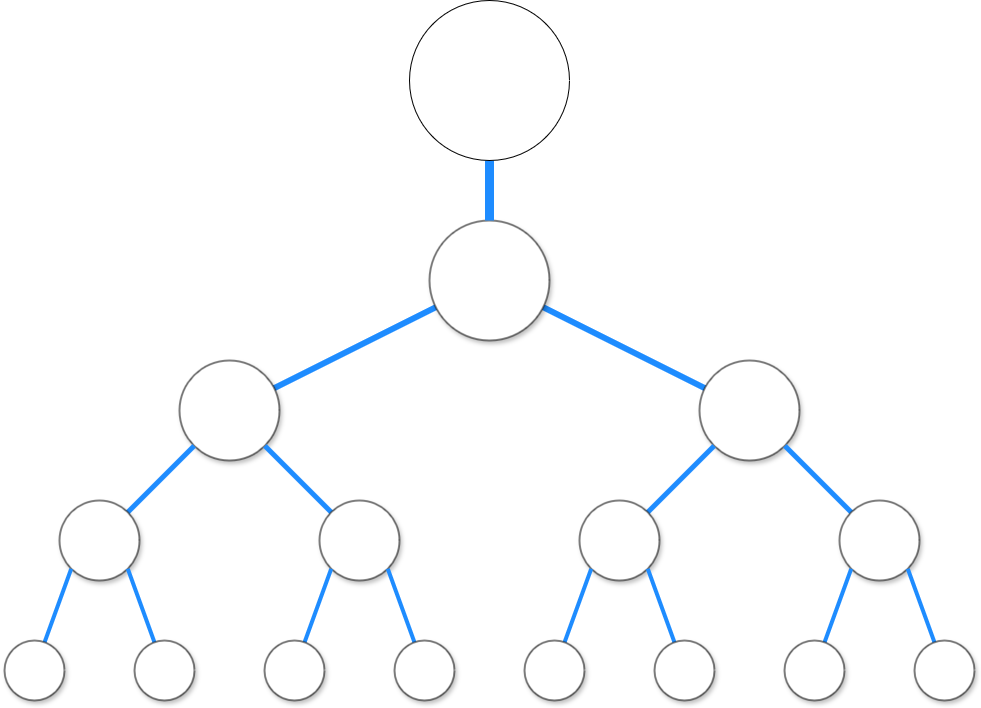

The diagram above was exported from draw.io. Its source (the exported page's mxGraphModel, read from the mxfile embedded in the PNG):
<mxGraphModel dx="1434" dy="822" grid="1" gridSize="10" guides="1" tooltips="1" connect="1" arrows="1" fold="1" page="1" pageScale="1" pageWidth="1100" pageHeight="850" background="none" math="0" shadow="0">
  <root>
    <mxCell id="0" />
    <mxCell id="1" parent="0" />
    <mxCell id="1ea317790d2ca983-13" value="relation" style="edgeStyle=none;rounded=1;labelBackgroundColor=none;startArrow=none;startFill=0;endArrow=none;endFill=0;jettySize=auto;orthogonalLoop=1;strokeColor=#1E8CFF;strokeWidth=6;fontFamily=Verdana;fontSize=12;flowAnimation=0;shadow=0;html=1;fontColor=none;noLabel=1;" parent="1" source="1ea317790d2ca983-1" target="1ea317790d2ca983-9" edge="1">
      <mxGeometry relative="1" as="geometry" />
    </mxCell>
    <mxCell id="1ea317790d2ca983-14" value="relation" style="edgeStyle=none;rounded=1;html=1;labelBackgroundColor=none;startArrow=none;startFill=0;startSize=5;endArrow=none;endFill=0;endSize=5;jettySize=auto;orthogonalLoop=1;strokeColor=#1E8CFF;strokeWidth=6;fontFamily=Verdana;fontSize=12;fontColor=none;noLabel=1;" parent="1" source="1ea317790d2ca983-1" target="1ea317790d2ca983-3" edge="1">
      <mxGeometry relative="1" as="geometry" />
    </mxCell>
    <mxCell id="1ea317790d2ca983-1" value="Starting&amp;nbsp;&lt;div&gt;node&lt;/div&gt;" style="ellipse;whiteSpace=wrap;html=1;rounded=0;shadow=1;comic=0;labelBackgroundColor=none;strokeWidth=1;fontFamily=Verdana;fontSize=12;align=center;fontColor=none;noLabel=1;" parent="1" vertex="1">
      <mxGeometry x="480" y="260" width="120" height="120" as="geometry" />
    </mxCell>
    <mxCell id="1ea317790d2ca983-3" value="&lt;span&gt;Node 3&lt;/span&gt;" style="ellipse;whiteSpace=wrap;html=1;rounded=0;shadow=1;comic=0;labelBackgroundColor=none;strokeWidth=1;fontFamily=Verdana;fontSize=12;align=center;fontColor=none;noLabel=1;" parent="1" vertex="1">
      <mxGeometry x="750" y="400" width="100" height="100" as="geometry" />
    </mxCell>
    <mxCell id="1ea317790d2ca983-9" value="Node 1" style="ellipse;whiteSpace=wrap;html=1;rounded=0;shadow=1;comic=0;labelBackgroundColor=none;strokeWidth=1;fontFamily=Verdana;fontSize=12;align=center;fontColor=none;noLabel=1;" parent="1" vertex="1">
      <mxGeometry x="230" y="400" width="100" height="100" as="geometry" />
    </mxCell>
    <mxCell id="O71zmAS3OTAFvLwmvDvT-1" value="relation" style="edgeStyle=none;rounded=1;labelBackgroundColor=none;startArrow=none;startFill=0;endArrow=none;endFill=0;jettySize=auto;orthogonalLoop=1;strokeColor=#1E8CFF;strokeWidth=5;fontFamily=Verdana;fontSize=12;flowAnimation=0;shadow=0;html=1;fontColor=none;noLabel=1;exitX=0;exitY=1;exitDx=0;exitDy=0;" edge="1" parent="1" target="O71zmAS3OTAFvLwmvDvT-2" source="1ea317790d2ca983-9">
      <mxGeometry relative="1" as="geometry">
        <mxPoint x="283" y="380" as="sourcePoint" />
      </mxGeometry>
    </mxCell>
    <mxCell id="O71zmAS3OTAFvLwmvDvT-2" value="Node 1" style="ellipse;whiteSpace=wrap;html=1;rounded=0;shadow=1;comic=0;labelBackgroundColor=none;strokeWidth=1;fontFamily=Verdana;fontSize=12;align=center;fontColor=none;noLabel=1;" vertex="1" parent="1">
      <mxGeometry x="110" y="540" width="80" height="80" as="geometry" />
    </mxCell>
    <mxCell id="O71zmAS3OTAFvLwmvDvT-3" value="relation" style="edgeStyle=none;rounded=1;labelBackgroundColor=none;startArrow=none;startFill=0;endArrow=none;endFill=0;jettySize=auto;orthogonalLoop=1;strokeColor=#1E8CFF;strokeWidth=5;fontFamily=Verdana;fontSize=12;flowAnimation=0;shadow=0;html=1;fontColor=none;noLabel=1;exitX=1;exitY=1;exitDx=0;exitDy=0;" edge="1" parent="1" target="O71zmAS3OTAFvLwmvDvT-4" source="1ea317790d2ca983-9">
      <mxGeometry relative="1" as="geometry">
        <mxPoint x="373" y="480" as="sourcePoint" />
      </mxGeometry>
    </mxCell>
    <mxCell id="O71zmAS3OTAFvLwmvDvT-4" value="Node 1" style="ellipse;whiteSpace=wrap;html=1;rounded=0;shadow=1;comic=0;labelBackgroundColor=none;strokeWidth=1;fontFamily=Verdana;fontSize=12;align=center;fontColor=none;noLabel=1;" vertex="1" parent="1">
      <mxGeometry x="370" y="540" width="80" height="80" as="geometry" />
    </mxCell>
    <mxCell id="O71zmAS3OTAFvLwmvDvT-5" value="relation" style="edgeStyle=none;rounded=1;labelBackgroundColor=none;startArrow=none;startFill=0;endArrow=none;endFill=0;jettySize=auto;orthogonalLoop=1;strokeColor=#1E8CFF;strokeWidth=5;fontFamily=Verdana;fontSize=12;flowAnimation=0;shadow=0;html=1;fontColor=none;noLabel=1;exitX=1;exitY=1;exitDx=0;exitDy=0;" edge="1" parent="1" target="O71zmAS3OTAFvLwmvDvT-6" source="1ea317790d2ca983-3">
      <mxGeometry relative="1" as="geometry">
        <mxPoint x="893" y="515" as="sourcePoint" />
      </mxGeometry>
    </mxCell>
    <mxCell id="O71zmAS3OTAFvLwmvDvT-6" value="Node 1" style="ellipse;whiteSpace=wrap;html=1;rounded=0;shadow=1;comic=0;labelBackgroundColor=none;strokeWidth=1;fontFamily=Verdana;fontSize=12;align=center;fontColor=none;noLabel=1;" vertex="1" parent="1">
      <mxGeometry x="890" y="540" width="80" height="80" as="geometry" />
    </mxCell>
    <mxCell id="O71zmAS3OTAFvLwmvDvT-7" value="relation" style="edgeStyle=none;rounded=1;labelBackgroundColor=none;startArrow=none;startFill=0;endArrow=none;endFill=0;jettySize=auto;orthogonalLoop=1;strokeColor=#1E8CFF;strokeWidth=5;fontFamily=Verdana;fontSize=12;flowAnimation=0;shadow=0;html=1;fontColor=none;noLabel=1;" edge="1" parent="1" target="O71zmAS3OTAFvLwmvDvT-8" source="1ea317790d2ca983-3">
      <mxGeometry relative="1" as="geometry">
        <mxPoint x="703" y="490" as="sourcePoint" />
      </mxGeometry>
    </mxCell>
    <mxCell id="O71zmAS3OTAFvLwmvDvT-8" value="Node 1" style="ellipse;whiteSpace=wrap;html=1;rounded=0;shadow=1;comic=0;labelBackgroundColor=none;strokeWidth=1;fontFamily=Verdana;fontSize=12;align=center;fontColor=none;noLabel=1;" vertex="1" parent="1">
      <mxGeometry x="630" y="540" width="80" height="80" as="geometry" />
    </mxCell>
    <mxCell id="O71zmAS3OTAFvLwmvDvT-9" value="relation" style="edgeStyle=none;rounded=1;labelBackgroundColor=none;startArrow=none;startFill=0;endArrow=none;endFill=0;jettySize=auto;orthogonalLoop=1;strokeColor=#1E8CFF;strokeWidth=4;fontFamily=Verdana;fontSize=12;flowAnimation=0;shadow=0;html=1;fontColor=none;noLabel=1;exitX=0;exitY=1;exitDx=0;exitDy=0;" edge="1" parent="1" target="O71zmAS3OTAFvLwmvDvT-10" source="O71zmAS3OTAFvLwmvDvT-2">
      <mxGeometry relative="1" as="geometry">
        <mxPoint x="139" y="480" as="sourcePoint" />
      </mxGeometry>
    </mxCell>
    <mxCell id="O71zmAS3OTAFvLwmvDvT-10" value="Node 1" style="ellipse;whiteSpace=wrap;html=1;rounded=0;shadow=1;comic=0;labelBackgroundColor=none;strokeWidth=1;fontFamily=Verdana;fontSize=12;align=center;fontColor=none;noLabel=1;" vertex="1" parent="1">
      <mxGeometry x="55" y="680" width="60" height="60" as="geometry" />
    </mxCell>
    <mxCell id="O71zmAS3OTAFvLwmvDvT-11" value="relation" style="edgeStyle=none;rounded=1;labelBackgroundColor=none;startArrow=none;startFill=0;endArrow=none;endFill=0;jettySize=auto;orthogonalLoop=1;strokeColor=#1E8CFF;strokeWidth=4;fontFamily=Verdana;fontSize=12;flowAnimation=0;shadow=0;html=1;fontColor=none;noLabel=1;exitX=1;exitY=1;exitDx=0;exitDy=0;" edge="1" parent="1" target="O71zmAS3OTAFvLwmvDvT-12" source="O71zmAS3OTAFvLwmvDvT-2">
      <mxGeometry relative="1" as="geometry">
        <mxPoint x="209" y="501" as="sourcePoint" />
      </mxGeometry>
    </mxCell>
    <mxCell id="O71zmAS3OTAFvLwmvDvT-12" value="Node 1" style="ellipse;whiteSpace=wrap;html=1;rounded=0;shadow=1;comic=0;labelBackgroundColor=none;strokeWidth=1;fontFamily=Verdana;fontSize=12;align=center;fontColor=none;noLabel=1;" vertex="1" parent="1">
      <mxGeometry x="185" y="680" width="60" height="60" as="geometry" />
    </mxCell>
    <mxCell id="O71zmAS3OTAFvLwmvDvT-13" value="relation" style="edgeStyle=none;rounded=1;labelBackgroundColor=none;startArrow=none;startFill=0;endArrow=none;endFill=0;jettySize=auto;orthogonalLoop=1;strokeColor=#1E8CFF;strokeWidth=4;fontFamily=Verdana;fontSize=12;flowAnimation=0;shadow=0;html=1;fontColor=none;noLabel=1;exitX=0;exitY=1;exitDx=0;exitDy=0;" edge="1" parent="1" target="O71zmAS3OTAFvLwmvDvT-14" source="O71zmAS3OTAFvLwmvDvT-4">
      <mxGeometry relative="1" as="geometry">
        <mxPoint x="460" y="490" as="sourcePoint" />
      </mxGeometry>
    </mxCell>
    <mxCell id="O71zmAS3OTAFvLwmvDvT-14" value="Node 1" style="ellipse;whiteSpace=wrap;html=1;rounded=0;shadow=1;comic=0;labelBackgroundColor=none;strokeWidth=1;fontFamily=Verdana;fontSize=12;align=center;fontColor=none;noLabel=1;" vertex="1" parent="1">
      <mxGeometry x="315" y="680" width="60" height="60" as="geometry" />
    </mxCell>
    <mxCell id="O71zmAS3OTAFvLwmvDvT-15" value="relation" style="edgeStyle=none;rounded=1;labelBackgroundColor=none;startArrow=none;startFill=0;endArrow=none;endFill=0;jettySize=auto;orthogonalLoop=1;strokeColor=#1E8CFF;strokeWidth=4;fontFamily=Verdana;fontSize=12;flowAnimation=0;shadow=0;html=1;fontColor=none;noLabel=1;exitX=1;exitY=1;exitDx=0;exitDy=0;" edge="1" parent="1" target="O71zmAS3OTAFvLwmvDvT-16" source="O71zmAS3OTAFvLwmvDvT-4">
      <mxGeometry relative="1" as="geometry">
        <mxPoint x="499" y="501" as="sourcePoint" />
      </mxGeometry>
    </mxCell>
    <mxCell id="O71zmAS3OTAFvLwmvDvT-16" value="Node 1" style="ellipse;whiteSpace=wrap;html=1;rounded=0;shadow=1;comic=0;labelBackgroundColor=none;strokeWidth=1;fontFamily=Verdana;fontSize=12;align=center;fontColor=none;noLabel=1;" vertex="1" parent="1">
      <mxGeometry x="445" y="680" width="60" height="60" as="geometry" />
    </mxCell>
    <mxCell id="O71zmAS3OTAFvLwmvDvT-17" value="relation" style="edgeStyle=none;rounded=1;labelBackgroundColor=none;startArrow=none;startFill=0;endArrow=none;endFill=0;jettySize=auto;orthogonalLoop=1;strokeColor=#1E8CFF;strokeWidth=4;fontFamily=Verdana;fontSize=12;flowAnimation=0;shadow=0;html=1;fontColor=none;noLabel=1;exitX=0;exitY=1;exitDx=0;exitDy=0;" edge="1" parent="1" target="O71zmAS3OTAFvLwmvDvT-18" source="O71zmAS3OTAFvLwmvDvT-8">
      <mxGeometry relative="1" as="geometry">
        <mxPoint x="679" y="470" as="sourcePoint" />
      </mxGeometry>
    </mxCell>
    <mxCell id="O71zmAS3OTAFvLwmvDvT-18" value="Node 1" style="ellipse;whiteSpace=wrap;html=1;rounded=0;shadow=1;comic=0;labelBackgroundColor=none;strokeWidth=1;fontFamily=Verdana;fontSize=12;align=center;fontColor=none;noLabel=1;" vertex="1" parent="1">
      <mxGeometry x="575" y="680" width="60" height="60" as="geometry" />
    </mxCell>
    <mxCell id="O71zmAS3OTAFvLwmvDvT-19" value="relation" style="edgeStyle=none;rounded=1;labelBackgroundColor=none;startArrow=none;startFill=0;endArrow=none;endFill=0;jettySize=auto;orthogonalLoop=1;strokeColor=#1E8CFF;strokeWidth=4;fontFamily=Verdana;fontSize=12;flowAnimation=0;shadow=0;html=1;fontColor=none;noLabel=1;exitX=1;exitY=1;exitDx=0;exitDy=0;" edge="1" parent="1" target="O71zmAS3OTAFvLwmvDvT-20" source="O71zmAS3OTAFvLwmvDvT-8">
      <mxGeometry relative="1" as="geometry">
        <mxPoint x="729" y="480" as="sourcePoint" />
      </mxGeometry>
    </mxCell>
    <mxCell id="O71zmAS3OTAFvLwmvDvT-20" value="Node 1" style="ellipse;whiteSpace=wrap;html=1;rounded=0;shadow=1;comic=0;labelBackgroundColor=none;strokeWidth=1;fontFamily=Verdana;fontSize=12;align=center;fontColor=none;noLabel=1;" vertex="1" parent="1">
      <mxGeometry x="705" y="680" width="60" height="60" as="geometry" />
    </mxCell>
    <mxCell id="O71zmAS3OTAFvLwmvDvT-21" value="relation" style="edgeStyle=none;rounded=1;labelBackgroundColor=none;startArrow=none;startFill=0;endArrow=none;endFill=0;jettySize=auto;orthogonalLoop=1;strokeColor=#1E8CFF;strokeWidth=4;fontFamily=Verdana;fontSize=12;flowAnimation=0;shadow=0;html=1;fontColor=none;noLabel=1;exitX=0;exitY=1;exitDx=0;exitDy=0;" edge="1" parent="1" target="O71zmAS3OTAFvLwmvDvT-22" source="O71zmAS3OTAFvLwmvDvT-6">
      <mxGeometry relative="1" as="geometry">
        <mxPoint x="959" y="470" as="sourcePoint" />
      </mxGeometry>
    </mxCell>
    <mxCell id="O71zmAS3OTAFvLwmvDvT-22" value="Node 1" style="ellipse;whiteSpace=wrap;html=1;rounded=0;shadow=1;comic=0;labelBackgroundColor=none;strokeWidth=1;fontFamily=Verdana;fontSize=12;align=center;fontColor=none;noLabel=1;" vertex="1" parent="1">
      <mxGeometry x="835" y="680" width="60" height="60" as="geometry" />
    </mxCell>
    <mxCell id="O71zmAS3OTAFvLwmvDvT-23" value="relation" style="edgeStyle=none;rounded=1;labelBackgroundColor=none;startArrow=none;startFill=0;endArrow=none;endFill=0;jettySize=auto;orthogonalLoop=1;strokeColor=#1E8CFF;strokeWidth=4;fontFamily=Verdana;fontSize=12;flowAnimation=0;shadow=0;html=1;fontColor=none;noLabel=1;exitX=1;exitY=1;exitDx=0;exitDy=0;" edge="1" parent="1" target="O71zmAS3OTAFvLwmvDvT-24" source="O71zmAS3OTAFvLwmvDvT-6">
      <mxGeometry relative="1" as="geometry">
        <mxPoint x="1090" y="580" as="sourcePoint" />
      </mxGeometry>
    </mxCell>
    <mxCell id="O71zmAS3OTAFvLwmvDvT-24" value="Node 1" style="ellipse;whiteSpace=wrap;html=1;rounded=0;shadow=1;comic=0;labelBackgroundColor=none;strokeWidth=1;fontFamily=Verdana;fontSize=12;align=center;fontColor=none;noLabel=1;" vertex="1" parent="1">
      <mxGeometry x="965" y="680" width="60" height="60" as="geometry" />
    </mxCell>
    <mxCell id="O71zmAS3OTAFvLwmvDvT-25" value="relation" style="edgeStyle=none;rounded=1;labelBackgroundColor=none;startArrow=none;startFill=0;endArrow=none;endFill=0;jettySize=auto;orthogonalLoop=1;strokeColor=#1E8CFF;strokeWidth=9;fontFamily=Verdana;fontSize=12;flowAnimation=0;shadow=0;html=1;fontColor=none;noLabel=1;entryX=0.5;entryY=0;entryDx=0;entryDy=0;exitX=0.5;exitY=1;exitDx=0;exitDy=0;" edge="1" parent="1" source="O71zmAS3OTAFvLwmvDvT-26" target="1ea317790d2ca983-1">
      <mxGeometry relative="1" as="geometry">
        <mxPoint x="550" y="140" as="sourcePoint" />
        <mxPoint x="490" y="152" as="targetPoint" />
      </mxGeometry>
    </mxCell>
    <mxCell id="O71zmAS3OTAFvLwmvDvT-26" value="" style="ellipse;whiteSpace=wrap;html=1;aspect=fixed;" vertex="1" parent="1">
      <mxGeometry x="460" y="40" width="160" height="160" as="geometry" />
    </mxCell>
  </root>
</mxGraphModel>